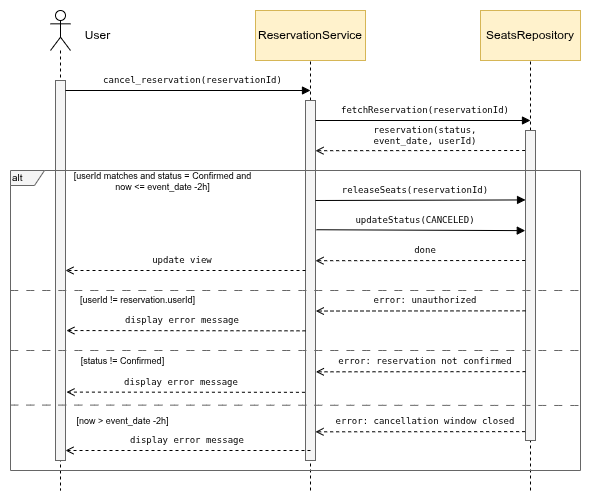

The diagram above was exported from draw.io. Its source (the exported page's mxGraphModel, read from the mxfile embedded in the PNG):
<mxGraphModel dx="583" dy="846" grid="1" gridSize="10" guides="1" tooltips="1" connect="1" arrows="1" fold="1" page="1" pageScale="1" pageWidth="850" pageHeight="1100" math="0" shadow="0">
  <root>
    <mxCell id="0" />
    <mxCell id="1" parent="0" />
    <mxCell id="3CVmH5MoAj3Zl5gU0IJB-2" edge="1" parent="1" style="endArrow=none;dashed=1;html=1;rounded=0;entryX=0.5;entryY=1;entryDx=0;entryDy=0;" target="3CVmH5MoAj3Zl5gU0IJB-1" value="">
      <mxGeometry height="50" relative="1" width="50" as="geometry">
        <mxPoint x="440" y="600" as="sourcePoint" />
        <mxPoint x="439.96" y="180" as="targetPoint" />
      </mxGeometry>
    </mxCell>
    <mxCell id="pIHXVRCgiZ__UWW8Qpl1-6" parent="1" style="shape=umlLifeline;perimeter=lifelinePerimeter;whiteSpace=wrap;html=1;container=1;dropTarget=0;collapsible=0;recursiveResize=0;outlineConnect=0;portConstraint=eastwest;newEdgeStyle={&quot;curved&quot;:0,&quot;rounded&quot;:0};participant=umlActor;" value="" vertex="1">
      <mxGeometry height="480" width="20" x="180" y="120" as="geometry" />
    </mxCell>
    <mxCell id="pIHXVRCgiZ__UWW8Qpl1-8" parent="1" style="html=1;whiteSpace=wrap;direction=south;fillColor=light-dark(#F5F5F5,#FFFFFF);fontColor=#333333;strokeColor=light-dark(#666666,#000000);" value="" vertex="1">
      <mxGeometry height="380" width="10" x="185" y="190" as="geometry" />
    </mxCell>
    <mxCell id="pIHXVRCgiZ__UWW8Qpl1-9" parent="1" style="html=1;whiteSpace=wrap;direction=south;fillColor=light-dark(#F5F5F5,#FFFFFF);fontColor=#333333;strokeColor=light-dark(#666666,#000000);" value="" vertex="1">
      <mxGeometry height="360" width="10" x="435" y="210" as="geometry" />
    </mxCell>
    <mxCell id="pIHXVRCgiZ__UWW8Qpl1-12" edge="1" parent="1" style="endArrow=block;endFill=1;endSize=6;html=1;rounded=0;" value="">
      <mxGeometry relative="1" width="160" as="geometry">
        <mxPoint x="195" y="200" as="sourcePoint" />
        <mxPoint x="440" y="200" as="targetPoint" />
      </mxGeometry>
    </mxCell>
    <mxCell id="pIHXVRCgiZ__UWW8Qpl1-14" edge="1" parent="1" style="endArrow=open;endFill=0;endSize=6;html=1;rounded=0;dashed=1;entryX=0.201;entryY=-0.034;entryDx=0;entryDy=0;entryPerimeter=0;" value="">
      <mxGeometry relative="1" width="160" as="geometry">
        <mxPoint x="654.66" y="260" as="sourcePoint" />
        <mxPoint x="444.99999999999994" y="260.20000000000005" as="targetPoint" />
      </mxGeometry>
    </mxCell>
    <mxCell id="pIHXVRCgiZ__UWW8Qpl1-15" parent="1" style="text;html=1;whiteSpace=wrap;strokeColor=none;fillColor=none;align=center;verticalAlign=middle;rounded=0;" value="User" vertex="1">
      <mxGeometry height="30" width="65" x="195" y="130" as="geometry" />
    </mxCell>
    <mxCell id="pIHXVRCgiZ__UWW8Qpl1-16" parent="1" style="text;html=1;whiteSpace=wrap;strokeColor=none;fillColor=none;align=center;verticalAlign=middle;rounded=0;fontSize=9;" value="&lt;span data-path-to-node=&quot;8,1,3,0&quot;&gt;&lt;code&gt;cancel_reservation(reservationId)&lt;/code&gt;&lt;/span&gt;" vertex="1">
      <mxGeometry height="20" width="254.89" x="195.11" y="180" as="geometry" />
    </mxCell>
    <mxCell id="3CVmH5MoAj3Zl5gU0IJB-1" parent="1" style="html=1;whiteSpace=wrap;strokeColor=#D6B656;fillColor=#FFF2CC;" value="ReservationService" vertex="1">
      <mxGeometry height="50" width="110" x="385" y="120" as="geometry" />
    </mxCell>
    <mxCell id="taF1JYV5qnlnOBegvQZa-3" edge="1" parent="1" style="endArrow=none;dashed=1;html=1;rounded=0;entryX=0.5;entryY=1;entryDx=0;entryDy=0;" value="">
      <mxGeometry height="50" relative="1" width="50" as="geometry">
        <mxPoint x="660" y="600" as="sourcePoint" />
        <mxPoint x="660" y="170" as="targetPoint" />
      </mxGeometry>
    </mxCell>
    <mxCell id="taF1JYV5qnlnOBegvQZa-6" edge="1" parent="1" style="endArrow=block;endFill=1;endSize=6;html=1;rounded=0;" value="">
      <mxGeometry relative="1" width="160" as="geometry">
        <mxPoint x="445" y="230" as="sourcePoint" />
        <mxPoint x="660" y="230" as="targetPoint" />
      </mxGeometry>
    </mxCell>
    <mxCell id="taF1JYV5qnlnOBegvQZa-7" parent="1" style="text;html=1;whiteSpace=wrap;strokeColor=none;fillColor=none;align=center;verticalAlign=middle;rounded=0;fontSize=9;" value="&lt;span data-path-to-node=&quot;8,1,3,0&quot;&gt;&lt;code&gt;fetchReservation(reservationId)&lt;/code&gt;&lt;/span&gt;" vertex="1">
      <mxGeometry height="20" width="190" x="460" y="210" as="geometry" />
    </mxCell>
    <mxCell id="taF1JYV5qnlnOBegvQZa-17" parent="1" style="html=1;whiteSpace=wrap;strokeColor=#D6B656;fillColor=#FFF2CC;movable=1;resizable=1;rotatable=1;deletable=1;editable=1;locked=0;connectable=1;" value="SeatsRepository" vertex="1">
      <mxGeometry height="50" width="100" x="610" y="120" as="geometry" />
    </mxCell>
    <mxCell id="taF1JYV5qnlnOBegvQZa-29" parent="1" style="html=1;whiteSpace=wrap;direction=south;fillColor=light-dark(#F5F5F5,#FFFFFF);fontColor=#333333;strokeColor=light-dark(#666666,#000000);" value="" vertex="1">
      <mxGeometry height="310" width="10" x="655" y="240" as="geometry" />
    </mxCell>
    <mxCell id="CNwgRZvpevmL58i0Ul3L-18" parent="1" style="text;html=1;whiteSpace=wrap;strokeColor=none;fillColor=none;align=center;verticalAlign=middle;rounded=0;fontSize=9;" value="&lt;font face=&quot;monospace&quot;&gt;reservation(status, event_date, userId)&lt;/font&gt;" vertex="1">
      <mxGeometry height="30" width="150" x="480" y="230" as="geometry" />
    </mxCell>
    <mxCell id="PZozgBrmQq7UqaWn4mBp-1" parent="1" style="shape=umlFrame;whiteSpace=wrap;html=1;pointerEvents=0;strokeColor=light-dark(#666666,#000000);align=left;verticalAlign=middle;fontFamily=Helvetica;fontSize=12;fontColor=default;fillColor=light-dark(#F5F5F5,#FEFEFE);gradientColor=none;width=34;height=15;" value="&lt;font style=&quot;color: light-dark(rgb(0, 0, 0), rgb(0, 0, 0)); font-size: 10px;&quot;&gt;alt&lt;/font&gt;" vertex="1">
      <mxGeometry height="300" width="570" x="140" y="280" as="geometry" />
    </mxCell>
    <mxCell id="PZozgBrmQq7UqaWn4mBp-3" parent="1" style="text;html=1;whiteSpace=wrap;strokeColor=none;fillColor=none;align=center;verticalAlign=middle;rounded=0;fontSize=9;" value="[userId matches and status = Confirmed and now &amp;lt;= event_date -2h]" vertex="1">
      <mxGeometry height="21.82" width="195" x="195" y="280" as="geometry" />
    </mxCell>
    <mxCell id="PZozgBrmQq7UqaWn4mBp-4" parent="1" style="text;html=1;whiteSpace=wrap;strokeColor=none;fillColor=none;align=center;verticalAlign=middle;rounded=0;fontSize=9;" value="&lt;span data-path-to-node=&quot;8,1,3,0&quot;&gt;&lt;code&gt;releaseSeats(reservationId)&lt;/code&gt;&lt;/span&gt;" vertex="1">
      <mxGeometry height="20" width="170" x="460" y="290" as="geometry" />
    </mxCell>
    <mxCell id="PZozgBrmQq7UqaWn4mBp-5" edge="1" parent="1" style="endArrow=block;endFill=1;endSize=6;html=1;rounded=0;entryX=0.224;entryY=0.995;entryDx=0;entryDy=0;entryPerimeter=0;" target="taF1JYV5qnlnOBegvQZa-29" value="">
      <mxGeometry relative="1" width="160" as="geometry">
        <mxPoint x="445" y="310" as="sourcePoint" />
        <mxPoint x="630" y="310" as="targetPoint" />
      </mxGeometry>
    </mxCell>
    <mxCell id="PZozgBrmQq7UqaWn4mBp-6" parent="1" style="text;html=1;whiteSpace=wrap;strokeColor=none;fillColor=none;align=center;verticalAlign=middle;rounded=0;fontSize=9;" value="&lt;span data-path-to-node=&quot;8,1,3,0&quot;&gt;&lt;code&gt;updateStatus(CANCELED)&lt;/code&gt;&lt;/span&gt;" vertex="1">
      <mxGeometry height="20" width="170" x="460" y="320" as="geometry" />
    </mxCell>
    <mxCell id="PZozgBrmQq7UqaWn4mBp-7" edge="1" parent="1" source="pIHXVRCgiZ__UWW8Qpl1-9" style="endArrow=block;endFill=1;endSize=6;html=1;rounded=0;entryX=0.323;entryY=1.022;entryDx=0;entryDy=0;entryPerimeter=0;exitX=0.359;exitY=-0.087;exitDx=0;exitDy=0;exitPerimeter=0;" target="taF1JYV5qnlnOBegvQZa-29" value="">
      <mxGeometry relative="1" width="160" as="geometry">
        <mxPoint x="460" y="340" as="sourcePoint" />
        <mxPoint x="650" y="340.5" as="targetPoint" />
      </mxGeometry>
    </mxCell>
    <mxCell id="PZozgBrmQq7UqaWn4mBp-8" edge="1" parent="1" style="endArrow=open;endFill=0;endSize=6;html=1;rounded=0;dashed=1;entryX=0.201;entryY=-0.034;entryDx=0;entryDy=0;entryPerimeter=0;" value="">
      <mxGeometry relative="1" width="160" as="geometry">
        <mxPoint x="654.6600000000001" y="370" as="sourcePoint" />
        <mxPoint x="445" y="370.20000000000005" as="targetPoint" />
      </mxGeometry>
    </mxCell>
    <mxCell id="PZozgBrmQq7UqaWn4mBp-9" parent="1" style="text;html=1;whiteSpace=wrap;strokeColor=none;fillColor=none;align=center;verticalAlign=middle;rounded=0;fontSize=9;" value="&lt;font face=&quot;monospace&quot;&gt;done&lt;/font&gt;" vertex="1">
      <mxGeometry height="20" width="150" x="480" y="350" as="geometry" />
    </mxCell>
    <mxCell id="PZozgBrmQq7UqaWn4mBp-11" edge="1" parent="1" style="endArrow=open;endFill=0;endSize=6;html=1;rounded=0;dashed=1;entryX=0.5;entryY=0;entryDx=0;entryDy=0;" target="pIHXVRCgiZ__UWW8Qpl1-8" value="">
      <mxGeometry relative="1" width="160" as="geometry">
        <mxPoint x="435.0000000000001" y="380" as="sourcePoint" />
        <mxPoint x="200" y="380" as="targetPoint" />
      </mxGeometry>
    </mxCell>
    <mxCell id="PZozgBrmQq7UqaWn4mBp-12" parent="1" style="text;html=1;whiteSpace=wrap;strokeColor=none;fillColor=none;align=center;verticalAlign=middle;rounded=0;fontSize=9;" value="&lt;font face=&quot;monospace&quot;&gt;update view&lt;/font&gt;" vertex="1">
      <mxGeometry height="20" width="150" x="236.94" y="360" as="geometry" />
    </mxCell>
    <mxCell id="PZozgBrmQq7UqaWn4mBp-13" edge="1" parent="1" style="endArrow=none;dashed=1;html=1;rounded=0;fontSize=12;startSize=8;endSize=8;curved=1;fillColor=#f5f5f5;strokeColor=#666666;entryX=1.001;entryY=0.4;entryDx=0;entryDy=0;entryPerimeter=0;dashPattern=8 8;exitX=0.001;exitY=0.46;exitDx=0;exitDy=0;exitPerimeter=0;" target="PZozgBrmQq7UqaWn4mBp-1" value="">
      <mxGeometry height="50" relative="1" width="50" as="geometry">
        <Array as="points">
          <mxPoint x="290" y="400" />
        </Array>
        <mxPoint x="140" y="400" as="sourcePoint" />
        <mxPoint x="823.3199999999999" y="400" as="targetPoint" />
      </mxGeometry>
    </mxCell>
    <mxCell id="PZozgBrmQq7UqaWn4mBp-14" parent="1" style="text;html=1;whiteSpace=wrap;strokeColor=none;fillColor=none;align=center;verticalAlign=middle;rounded=0;fontSize=9;" value="[userId != reservation.userId]" vertex="1">
      <mxGeometry height="21.82" width="145" x="195" y="399.09" as="geometry" />
    </mxCell>
    <mxCell id="PZozgBrmQq7UqaWn4mBp-15" edge="1" parent="1" style="endArrow=open;endFill=0;endSize=6;html=1;rounded=0;dashed=1;entryX=0.201;entryY=-0.034;entryDx=0;entryDy=0;entryPerimeter=0;" value="">
      <mxGeometry relative="1" width="160" as="geometry">
        <mxPoint x="655.0000000000001" y="420.34" as="sourcePoint" />
        <mxPoint x="445.34" y="420.54" as="targetPoint" />
      </mxGeometry>
    </mxCell>
    <mxCell id="PZozgBrmQq7UqaWn4mBp-16" parent="1" style="text;html=1;whiteSpace=wrap;strokeColor=none;fillColor=none;align=center;verticalAlign=middle;rounded=0;fontSize=9;" value="&lt;font face=&quot;monospace&quot;&gt;error: unauthorized&lt;/font&gt;" vertex="1">
      <mxGeometry height="20" width="150" x="480.34" y="400.34" as="geometry" />
    </mxCell>
    <mxCell id="PZozgBrmQq7UqaWn4mBp-17" edge="1" parent="1" style="endArrow=none;dashed=1;html=1;rounded=0;fontSize=12;startSize=8;endSize=8;curved=1;fillColor=#f5f5f5;strokeColor=#666666;dashPattern=8 8;exitX=0.001;exitY=0.46;exitDx=0;exitDy=0;exitPerimeter=0;" value="">
      <mxGeometry height="50" relative="1" width="50" as="geometry">
        <Array as="points">
          <mxPoint x="290.00000000000006" y="460" />
        </Array>
        <mxPoint x="140.00000000000006" y="460" as="sourcePoint" />
        <mxPoint x="710" y="460" as="targetPoint" />
      </mxGeometry>
    </mxCell>
    <mxCell id="PZozgBrmQq7UqaWn4mBp-18" edge="1" parent="1" style="endArrow=open;endFill=0;endSize=6;html=1;rounded=0;dashed=1;entryX=0.658;entryY=-0.09;entryDx=0;entryDy=0;entryPerimeter=0;" target="pIHXVRCgiZ__UWW8Qpl1-8" value="">
      <mxGeometry relative="1" width="160" as="geometry">
        <mxPoint x="435.0000000000001" y="440.34" as="sourcePoint" />
        <mxPoint x="210" y="440" as="targetPoint" />
      </mxGeometry>
    </mxCell>
    <mxCell id="PZozgBrmQq7UqaWn4mBp-19" parent="1" style="text;html=1;whiteSpace=wrap;strokeColor=none;fillColor=none;align=center;verticalAlign=middle;rounded=0;fontSize=9;" value="&lt;font face=&quot;monospace&quot;&gt;display error message&lt;/font&gt;" vertex="1">
      <mxGeometry height="20" width="150" x="236.93999999999994" y="420.34" as="geometry" />
    </mxCell>
    <mxCell id="PZozgBrmQq7UqaWn4mBp-20" edge="1" parent="1" style="endArrow=none;dashed=1;html=1;rounded=0;fontSize=12;startSize=8;endSize=8;curved=1;fillColor=#f5f5f5;strokeColor=#666666;dashPattern=8 8;exitX=0.001;exitY=0.46;exitDx=0;exitDy=0;exitPerimeter=0;" value="">
      <mxGeometry height="50" relative="1" width="50" as="geometry">
        <Array as="points">
          <mxPoint x="289.99999999999994" y="514.58" />
        </Array>
        <mxPoint x="139.99999999999994" y="514.58" as="sourcePoint" />
        <mxPoint x="710" y="515" as="targetPoint" />
      </mxGeometry>
    </mxCell>
    <mxCell id="PZozgBrmQq7UqaWn4mBp-21" parent="1" style="text;html=1;whiteSpace=wrap;strokeColor=none;fillColor=none;align=center;verticalAlign=middle;rounded=0;fontSize=9;" value="[status != Confirmed]" vertex="1">
      <mxGeometry height="21.82" width="114.89" x="195.11" y="460" as="geometry" />
    </mxCell>
    <mxCell id="PZozgBrmQq7UqaWn4mBp-22" edge="1" parent="1" style="endArrow=open;endFill=0;endSize=6;html=1;rounded=0;dashed=1;entryX=0.201;entryY=-0.034;entryDx=0;entryDy=0;entryPerimeter=0;" value="">
      <mxGeometry relative="1" width="160" as="geometry">
        <mxPoint x="655.0000000000001" y="481.13" as="sourcePoint" />
        <mxPoint x="445.34" y="481.33000000000004" as="targetPoint" />
      </mxGeometry>
    </mxCell>
    <mxCell id="PZozgBrmQq7UqaWn4mBp-23" parent="1" style="text;html=1;whiteSpace=wrap;strokeColor=none;fillColor=none;align=center;verticalAlign=middle;rounded=0;fontSize=9;" value="&lt;font face=&quot;monospace&quot;&gt;error: reservation not confirmed&lt;/font&gt;" vertex="1">
      <mxGeometry height="20" width="190" x="460" y="461.13" as="geometry" />
    </mxCell>
    <mxCell id="PZozgBrmQq7UqaWn4mBp-24" edge="1" parent="1" style="endArrow=open;endFill=0;endSize=6;html=1;rounded=0;dashed=1;entryX=0.82;entryY=-0.101;entryDx=0;entryDy=0;entryPerimeter=0;" target="pIHXVRCgiZ__UWW8Qpl1-8" value="">
      <mxGeometry relative="1" width="160" as="geometry">
        <mxPoint x="434.4400000000002" y="501.82" as="sourcePoint" />
        <mxPoint x="200" y="502" as="targetPoint" />
      </mxGeometry>
    </mxCell>
    <mxCell id="PZozgBrmQq7UqaWn4mBp-25" parent="1" style="text;html=1;whiteSpace=wrap;strokeColor=none;fillColor=none;align=center;verticalAlign=middle;rounded=0;fontSize=9;" value="&lt;font face=&quot;monospace&quot;&gt;display error message&lt;/font&gt;" vertex="1">
      <mxGeometry height="20" width="150" x="236.38000000000005" y="481.82" as="geometry" />
    </mxCell>
    <mxCell id="PZozgBrmQq7UqaWn4mBp-26" parent="1" style="text;html=1;whiteSpace=wrap;strokeColor=none;fillColor=none;align=center;verticalAlign=middle;rounded=0;fontSize=9;" value="[now &amp;gt; event_date -2h]" vertex="1">
      <mxGeometry height="21.82" width="114.89" x="195" y="520" as="geometry" />
    </mxCell>
    <mxCell id="PZozgBrmQq7UqaWn4mBp-27" edge="1" parent="1" style="endArrow=open;endFill=0;endSize=6;html=1;rounded=0;dashed=1;entryX=0.201;entryY=-0.034;entryDx=0;entryDy=0;entryPerimeter=0;" value="">
      <mxGeometry relative="1" width="160" as="geometry">
        <mxPoint x="654.6600000000001" y="541.13" as="sourcePoint" />
        <mxPoint x="445" y="541.33" as="targetPoint" />
      </mxGeometry>
    </mxCell>
    <mxCell id="PZozgBrmQq7UqaWn4mBp-28" parent="1" style="text;html=1;whiteSpace=wrap;strokeColor=none;fillColor=none;align=center;verticalAlign=middle;rounded=0;fontSize=9;" value="&lt;font face=&quot;monospace&quot;&gt;error: cancellation window closed&lt;/font&gt;" vertex="1">
      <mxGeometry height="20" width="190" x="459.66" y="521.13" as="geometry" />
    </mxCell>
    <mxCell id="PZozgBrmQq7UqaWn4mBp-29" edge="1" parent="1" style="endArrow=open;endFill=0;endSize=6;html=1;rounded=0;dashed=1;" value="">
      <mxGeometry relative="1" width="160" as="geometry">
        <mxPoint x="440.0000000000002" y="560" as="sourcePoint" />
        <mxPoint x="195" y="560" as="targetPoint" />
      </mxGeometry>
    </mxCell>
    <mxCell id="PZozgBrmQq7UqaWn4mBp-30" parent="1" style="text;html=1;whiteSpace=wrap;strokeColor=none;fillColor=none;align=center;verticalAlign=middle;rounded=0;fontSize=9;" value="&lt;font face=&quot;monospace&quot;&gt;display error message&lt;/font&gt;" vertex="1">
      <mxGeometry height="20" width="150" x="241.94000000000005" y="540" as="geometry" />
    </mxCell>
  </root>
</mxGraphModel>